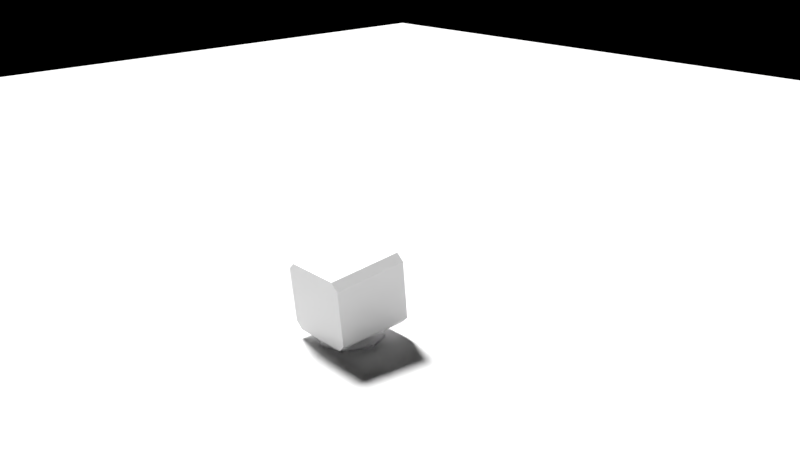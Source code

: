# Source: CrtMonitor.blend  (saved by Blender 2.79.0; exported with 4.5.12 LTS)
import bpy
from mathutils import Matrix  # noqa: F401  (used for matrix-valued properties, if any)

bpy.ops.wm.read_factory_settings(use_empty=True)
scene = bpy.context.scene
scene.name = 'Scene'

# ---- collections
col_collection_1 = bpy.data.collections.new('Collection 1'); scene.collection.children.link(col_collection_1)

# ---- images (referenced by path relative to the original .blend; pixels are not part of the script)
import os
ASSET_DIR = os.environ.get("B2B_ASSET_DIR", "")  # directory of the original .blend (textures are referenced by path, not embedded)
HERE = os.path.dirname(os.path.abspath(__file__))  # packed textures are extracted next to this script under _unpacked/

def load_image(name, relpath, width, height, colorspace="sRGB"):
    """Load a texture the original file referenced (path relative to the .blend, or extracted next to this script)."""
    p = next((c for c in (os.path.join(HERE, relpath), os.path.join(ASSET_DIR, relpath)) if relpath and os.path.exists(c)), "")
    if p:
        img = bpy.data.images.load(p, check_existing=True)
        img.name = name
    else:  # same state as the original file: an image datablock whose file is absent (Cycles renders it pink)
        img = bpy.data.images.new(name, width, height)
        img.source = "FILE"
        img.filepath = "//" + (relpath or name)
    img.colorspace_settings.name = colorspace
    return img
img_crtmonitortexture = load_image('CrtMonitorTexture', 'CrtMonitorTexture.png', 1024, 1024, 'sRGB')
img_tabletexture = load_image('TableTexture', 'TableTexture.png', 1024, 1024, 'sRGB')
img_desktop_jpg_001 = load_image('Desktop.jpg.001', 'Desktop.jpg', 1024, 1024, 'sRGB')

# ---- materials (node trees are filled in below, after node groups)
mat_plastic = bpy.data.materials.new('Plastic')
mat_plastic.alpha_threshold = 0.0
mat_plastic.roughness = 0.5
mat_display = bpy.data.materials.new('Display')
mat_display.alpha_threshold = 0.0
mat_display.roughness = 0.5

# ---- material node trees
mat_plastic.use_nodes = True; mat_plastic.node_tree.nodes.clear()
_N = mat_plastic.node_tree.nodes; _L = mat_plastic.node_tree.links
n0 = _N.new('ShaderNodeOutputMaterial'); n0.name = 'Material Output'; n0.location = (300, 300)
n1 = _N.new('ShaderNodeBsdfDiffuse'); n1.name = 'Diffuse BSDF'; n1.location = (10, 300)
n1.inputs[0].default_value = (1.0, 1.0, 1.0, 1.0)
n2 = _N.new('ShaderNodeTexImage'); n2.name = 'Image Texture'; n2.location = (-211, 336)
n2.width = 140
n2.image = img_crtmonitortexture
_L.new(n1.outputs[0], n0.inputs[0])
n0.is_active_output = True
mat_display.use_nodes = True; mat_display.node_tree.nodes.clear()
_N = mat_display.node_tree.nodes; _L = mat_display.node_tree.links
n0 = _N.new('ShaderNodeOutputMaterial'); n0.name = 'Material Output'; n0.location = (300, 300)
n1 = _N.new('ShaderNodeBsdfDiffuse'); n1.name = 'Diffuse BSDF'; n1.location = (10, 300)
n2 = _N.new('ShaderNodeTexCoord'); n2.name = 'Texture Coordinate'; n2.location = (-661, 444)
n3 = _N.new('ShaderNodeMapping'); n3.name = 'Mapping'; n3.location = (-439, 646)
n3.inputs[1].default_value = (0.0, -0.45, 0.0)
n3.inputs[3].default_value = (4.3, 3.5, 5.0)
n4 = _N.new('ShaderNodeTexImage'); n4.name = 'Image Texture.001'; n4.location = (1176, 205)
n4.width = 140
n4.image = img_tabletexture
n5 = _N.new('ShaderNodeTexImage'); n5.name = 'Image Texture.002'; n5.location = (1176, 205)
n5.width = 140
n5.image = img_tabletexture
n6 = _N.new('ShaderNodeTexImage'); n6.name = 'Image Texture'; n6.location = (-346, 317)
n6.width = 140
n6.image = img_desktop_jpg_001
n7 = _N.new('ShaderNodeTexImage'); n7.name = 'Image Texture.003'; n7.location = (-66, 85)
n7.width = 140
n7.image = img_crtmonitortexture
_L.new(n1.outputs[0], n0.inputs[0])
_L.new(n6.outputs[0], n1.inputs[0])
_L.new(n2.outputs[2], n3.inputs[0])
_L.new(n3.outputs[0], n6.inputs[0])
n0.is_active_output = True

# ---- world
world_world = bpy.data.worlds.new('World'); scene.world = world_world
world_world.use_nodes = True; world_world.node_tree.nodes.clear()
_N = world_world.node_tree.nodes; _L = world_world.node_tree.links
n0 = _N.new('ShaderNodeOutputWorld'); n0.name = 'World Output'; n0.location = (300, 300)
n1 = _N.new('ShaderNodeBackground'); n1.name = 'Background'; n1.location = (10, 300)
n1.inputs[0].default_value = (0.0, 0.0, 0.0, 1.0)
_L.new(n1.outputs[0], n0.inputs[0])
n0.is_active_output = True
world_world.color = (0.05088, 0.05088, 0.05088)
world_world.use_sun_shadow = False
world_world.sun_shadow_jitter_overblur = 0.0
world_world.cycles.sampling_method = 'MANUAL'

# ---- cameras
cam_camera = bpy.data.cameras.new('Camera')
cam_camera.clip_end = 100.0
cam_camera.lens = 35.0
cam_camera.sensor_width = 32.0
cam_camera.sensor_height = 18.0
cam_camera.ortho_scale = 7.314
cam_camera.dof.focus_distance = 0.0

# ---- lights
light_area = bpy.data.lights.new('Area', 'SUN')
light_area.transmission_factor = 0.0
light_area.angle = 0.1993
light_area.energy = 6.0
light_area.shadow_buffer_clip_start = 0.5
light_area.shadow_soft_size = 0.1
light_area.shadow_cascade_max_distance = 1000.0

# ---- meshes
me_plane = bpy.data.meshes.new('Plane')
me_plane.from_pydata([(-21.94, -21.94, 0.0), (21.94, -21.94, 0.0), (-21.94, 21.94, 0.0), (21.94, 21.94, 0.0)], [], [(0, 1, 3, 2)])
me_plane.use_remesh_preserve_volume = False
me_plane.use_remesh_preserve_attributes = False
me_plane.use_mirror_vertex_groups = False
me_plane.update()
me_cube_044 = bpy.data.meshes.new('Cube.044')
me_cube_044.from_pydata([(-0.3148, -0.2229, 1.108), (-0.3148, -0.267, 0.6385), (0.1978, -0.2667, 0.6384), (0.1978, -0.2227, 1.108), (-0.6741, 1.073, 0.7498), (-0.7313, -0.2221, 0.8712), (0.6143, -0.2217, 0.8711), (0.5581, 1.073, 0.7497), (-0.6698, -0.2221, 0.8712), (0.5528, -0.2217, 0.8711), (-0.6698, -0.2119, 0.8703), (0.5528, -0.2116, 0.8702), (-0.362, -0.2457, 0.8734), (0.245, -0.2455, 0.8734), (-0.05852, -0.2819, 0.2313), (-0.05846, -0.1619, 1.511), (-0.05799, 1.016, 0.1422), (-0.05794, 1.13, 1.357), (-0.05851, -0.2761, 0.2925), (-0.05847, -0.1676, 1.45), (-0.05851, -0.266, 0.2916), (-0.05847, -0.1575, 1.449), (-0.05852, -0.2716, 0.5959), (-0.05849, -0.2196, 1.151), (-0.05851, -0.2478, 0.8736), (-0.05796, 1.073, 0.7497), (-0.4497, -0.2642, 0.5061), (-0.4497, -0.1956, 1.238), (0.3327, -0.264, 0.506), (0.3327, -0.1953, 1.238), (0.4376, -0.2296, 0.8719), (-0.5546, -0.2299, 0.8719), (-0.05848, -0.1864, 1.335), (-0.05852, -0.2732, 0.4088), (-0.5495, 1.016, 0.1423), (-0.6741, 1.028, 0.2663), (-0.674, 1.118, 1.233), (-0.5495, 1.13, 1.357), (-0.5453, -0.2763, 0.2926), (-0.6698, -0.2647, 0.4166), (-0.6698, -0.1794, 1.326), (-0.5452, -0.1678, 1.45), (0.5581, 1.028, 0.2662), (0.4336, 1.016, 0.1422), (0.4336, 1.13, 1.357), (0.5582, 1.119, 1.233), (0.5528, -0.2643, 0.4165), (0.4283, -0.276, 0.2925), (0.4283, -0.1674, 1.45), (0.5529, -0.179, 1.326), (-0.7313, -0.1737, 1.387), (-0.6067, -0.162, 1.511), (-0.6068, -0.282, 0.2313), (-0.7313, -0.2704, 0.3553), (0.6143, -0.27, 0.3553), (0.4898, -0.2817, 0.2312), (0.4898, -0.1617, 1.511), (0.6144, -0.1733, 1.387), (-0.5452, -0.1576, 1.449), (-0.6698, -0.1693, 1.325), (-0.5914, -0.1712, 1.374), (-0.6698, -0.2546, 0.4156), (-0.5453, -0.2662, 0.2916), (-0.5915, -0.2655, 0.368), (0.4283, -0.2659, 0.2915), (0.5528, -0.2542, 0.4155), (0.4744, -0.2652, 0.3679), (0.5529, -0.1689, 1.325), (0.4283, -0.1573, 1.449), (0.4745, -0.1708, 1.374), (-0.04274, 0.9698, -0.01109), (0.3691, 0.799, -0.01109), (0.5396, 0.387, -0.01109), (0.3688, -0.02483, -0.01109), (-0.04324, -0.1953, -0.01109), (-0.4551, -0.02447, -0.01109), (-0.6255, 0.3875, -0.01109), (-0.4547, 0.7994, -0.01109), (-0.04285, 0.7059, 0.08428), (-0.04274, 0.9698, 0.04767), (0.1824, 0.6125, 0.08428), (0.3691, 0.799, 0.04767), (0.2757, 0.3871, 0.08428), (0.5396, 0.387, 0.04767), (0.1822, 0.1618, 0.08428), (0.3688, -0.02483, 0.04767), (-0.04313, 0.0686, 0.08428), (-0.04324, -0.1953, 0.04767), (-0.2684, 0.162, 0.08428), (-0.4551, -0.02447, 0.04767), (-0.3617, 0.3874, 0.08428), (-0.6255, 0.3875, 0.04767), (-0.2682, 0.6127, 0.08428), (-0.4547, 0.7994, 0.04767), (-0.04275, 0.9302, 0.08428), (0.3411, 0.771, 0.08428), (0.4999, 0.387, 0.08428), (0.3407, 0.003203, 0.08428), (-0.04322, -0.1556, 0.08428), (-0.4271, 0.003537, 0.08428), (-0.5859, 0.3875, 0.08428), (-0.4267, 0.7713, 0.08428), (-0.04285, 0.7059, 0.246), (0.1824, 0.6125, 0.246), (0.2757, 0.3871, 0.246), (0.1822, 0.1618, 0.246), (-0.04313, 0.0686, 0.246), (-0.2684, 0.162, 0.246), (-0.3617, 0.3874, 0.246), (-0.2682, 0.6127, 0.246)], [], [(15, 17, 37, 51), (40, 8, 10, 59), (7, 25, 17, 44, 45), (4, 5, 50, 36), (56, 44, 17, 15), (39, 8, 5, 53), (19, 41, 58, 21), (8, 39, 61, 10), (9, 49, 67, 11), (18, 47, 64, 20), (24, 13, 3, 23), (41, 19, 15, 51), (49, 9, 6, 57), (47, 18, 14, 55), (26, 31, 10, 61, 63), (30, 28, 66, 65, 11), (29, 30, 11, 67, 69), (28, 33, 20, 64, 66), (33, 26, 63, 62, 20), (9, 46, 54, 6), (54, 42, 7, 6), (22, 2, 13, 24), (27, 32, 21, 58, 60), (38, 18, 20, 62), (25, 4, 36, 37, 17), (42, 43, 16, 25, 7), (16, 34, 35, 4, 25), (14, 16, 43, 55), (1, 22, 24, 12), (31, 27, 60, 59, 10), (32, 29, 69, 68, 21), (18, 38, 52, 14), (12, 24, 23, 0), (8, 40, 50, 5), (48, 19, 21, 68), (6, 7, 45, 57), (35, 53, 5, 4), (46, 9, 11, 65), (19, 48, 56, 15), (2, 22, 33, 28), (0, 23, 32, 27), (1, 12, 31, 26), (3, 13, 30, 29), (13, 2, 28, 30), (23, 3, 29, 32), (22, 1, 26, 33), (12, 0, 27, 31), (58, 59, 60), (61, 62, 63), (64, 65, 66), (67, 68, 69), (53, 35, 34, 52), (36, 50, 51, 37), (42, 54, 55, 43), (57, 45, 44, 56), (52, 38, 39, 53), (41, 51, 50, 40), (54, 46, 47, 55), (49, 57, 56, 48), (40, 59, 58, 41), (67, 49, 48, 68), (38, 62, 61, 39), (64, 47, 46, 65), (52, 34, 16, 14), (77, 93, 79, 70), (72, 83, 85, 73), (73, 85, 87, 74), (74, 87, 89, 75), (75, 89, 91, 76), (76, 91, 93, 77), (70, 79, 81, 71), (71, 81, 83, 72), (70, 71, 72, 73, 74, 75, 76, 77), (81, 79, 94, 95), (83, 81, 95, 96), (85, 83, 96, 97), (87, 85, 97, 98), (89, 87, 98, 99), (91, 89, 99, 100), (93, 91, 100, 101), (79, 93, 101, 94), (92, 90, 108, 109), (78, 80, 95, 94), (80, 82, 96, 95), (82, 84, 97, 96), (84, 86, 98, 97), (86, 88, 99, 98), (88, 90, 100, 99), (90, 92, 101, 100), (92, 78, 94, 101), (103, 102, 109, 108, 107, 106, 105, 104), (88, 86, 106, 107), (84, 82, 104, 105), (80, 78, 102, 103), (78, 92, 109, 102), (90, 88, 107, 108), (86, 84, 105, 106), (82, 80, 103, 104)])
me_cube_044.polygons.foreach_set('material_index', [0, 0, 0, 0, 0, 0, 0, 0, 0, 0, 1, 0, 0, 0, 1, 1, 1, 1, 1, 0, 0, 1, 1, 0, 0, 0, 0, 0, 1, 1, 1, 0, 1, 0, 0, 0, 0, 0, 0, 1, 1, 1, 1, 1, 1, 1, 1, 1, 1, 1, 1, 0, 0, 0, 0, 0, 0, 0, 0, 0, 0, 0, 0, 0, 0, 0, 0, 0, 0, 0, 0, 0, 0, 0, 0, 0, 0, 0, 0, 0, 0, 0, 0, 0, 0, 0, 0, 0, 0, 0, 0, 0, 0, 0, 0, 0, 0, 0])
_uv = me_cube_044.uv_layers.new(name='UVMap')
_uv.uv.foreach_set('vector', [0.6992, 0.3508, 0.4613, 0.3509, 0.4613, 0.2611, 0.6992, 0.2505, 0.7154, 0.1326, 0.7641, 0.07315, 0.7654, 0.07438, 0.717, 0.1333, 0.3497, 0.4636, 0.3497, 0.3509, 0.4613, 0.3509, 0.4613, 0.4408, 0.4385, 0.4636, 0.3497, 0.2383, 0.3497, 0.0001982, 0.4445, 0.0001983, 0.4385, 0.2383, 0.6992, 0.451, 0.4613, 0.4408, 0.4613, 0.3509, 0.6992, 0.3508, 0.8244, 0.0153, 0.7641, 0.07315, 0.7571, 0.06651, 0.8244, 0.000198, 0.7694, 0.2362, 0.7146, 0.166, 0.7167, 0.1654, 0.7708, 0.2349, 0.7641, 0.07315, 0.8244, 0.0153, 0.8251, 0.01702, 0.7654, 0.07438, 0.9334, 0.2355, 0.8758, 0.2986, 0.875, 0.2965, 0.932, 0.2342, 0.923, 0.07337, 0.9826, 0.1434, 0.981, 0.1441, 0.9217, 0.07472, 0.1123, 0.8087, 0.1677, 0.8088, 0.1591, 0.8519, 0.1122, 0.8596, 0.7146, 0.166, 0.7694, 0.2362, 0.7618, 0.2434, 0.6996, 0.1649, 0.8758, 0.2986, 0.9334, 0.2355, 0.9409, 0.2421, 0.8761, 0.3154, 0.9826, 0.1434, 0.923, 0.07337, 0.9303, 0.06622, 0.9985, 0.1439, 0.04086, 0.7414, 0.02156, 0.8086, 0.000198, 0.8085, 0.0004729, 0.7249, 0.01496, 0.7162, 0.2031, 0.8088, 0.184, 0.7416, 0.21, 0.7165, 0.2244, 0.7252, 0.2244, 0.8089, 0.1838, 0.876, 0.2031, 0.8088, 0.2244, 0.8089, 0.2242, 0.8925, 0.2097, 0.9013, 0.184, 0.7416, 0.1124, 0.7236, 0.1125, 0.7021, 0.2016, 0.7024, 0.21, 0.7165, 0.1124, 0.7236, 0.04086, 0.7414, 0.01496, 0.7162, 0.02332, 0.7021, 0.1125, 0.7021, 0.9334, 0.2355, 0.9853, 0.1748, 0.9998, 0.1739, 0.9409, 0.2421, 0.255, 0.7017, 0.2609, 0.4636, 0.3497, 0.4636, 0.3497, 0.7017, 0.1124, 0.7578, 0.1592, 0.7657, 0.1677, 0.8088, 0.1123, 0.8087, 0.04066, 0.8758, 0.1122, 0.8938, 0.1122, 0.9153, 0.02301, 0.915, 0.01469, 0.901, 0.8565, 0.01609, 0.923, 0.07337, 0.9217, 0.07472, 0.8558, 0.01804, 0.3497, 0.3509, 0.3497, 0.2383, 0.4385, 0.2383, 0.4613, 0.2611, 0.4613, 0.3509, 0.2609, 0.4636, 0.2381, 0.4408, 0.2381, 0.3509, 0.3497, 0.3509, 0.3497, 0.4636, 0.2381, 0.3509, 0.2381, 0.2611, 0.2609, 0.2383, 0.3497, 0.2383, 0.3497, 0.3509, 0.0002008, 0.3508, 0.2381, 0.3509, 0.2381, 0.4408, 0.000198, 0.451, 0.06557, 0.7656, 0.1124, 0.7578, 0.1123, 0.8087, 0.05689, 0.8086, 0.02156, 0.8086, 0.04066, 0.8758, 0.01469, 0.901, 0.0002287, 0.8922, 0.000198, 0.8085, 0.1122, 0.8938, 0.1838, 0.876, 0.2097, 0.9013, 0.2013, 0.9153, 0.1122, 0.9153, 0.923, 0.07337, 0.8565, 0.01609, 0.8556, 0.0001981, 0.9303, 0.06622, 0.05689, 0.8086, 0.1123, 0.8087, 0.1122, 0.8596, 0.06545, 0.8517, 0.7641, 0.07315, 0.7154, 0.1326, 0.6999, 0.1339, 0.7571, 0.06651, 0.841, 0.2991, 0.7694, 0.2362, 0.7708, 0.2349, 0.8417, 0.2972, 0.3497, 0.7017, 0.3497, 0.4636, 0.4385, 0.4636, 0.4445, 0.7017, 0.2609, 0.2383, 0.255, 0.000198, 0.3497, 0.0001982, 0.3497, 0.2383, 0.9853, 0.1748, 0.9334, 0.2355, 0.932, 0.2342, 0.9833, 0.1742, 0.7694, 0.2362, 0.841, 0.2991, 0.8415, 0.3156, 0.7618, 0.2434, 0.1592, 0.7657, 0.1124, 0.7578, 0.1124, 0.7236, 0.184, 0.7416, 0.06545, 0.8517, 0.1122, 0.8596, 0.1122, 0.8938, 0.04066, 0.8758, 0.06557, 0.7656, 0.05689, 0.8086, 0.02156, 0.8086, 0.04086, 0.7414, 0.1591, 0.8519, 0.1677, 0.8088, 0.2031, 0.8088, 0.1838, 0.876, 0.1677, 0.8088, 0.1592, 0.7657, 0.184, 0.7416, 0.2031, 0.8088, 0.1122, 0.8596, 0.1591, 0.8519, 0.1838, 0.876, 0.1122, 0.8938, 0.1124, 0.7578, 0.06557, 0.7656, 0.04086, 0.7414, 0.1124, 0.7236, 0.05689, 0.8086, 0.06545, 0.8517, 0.04066, 0.8758, 0.02156, 0.8086, 0.02301, 0.915, 0.0002287, 0.8922, 0.01469, 0.901, 0.0004729, 0.7249, 0.02332, 0.7021, 0.01496, 0.7162, 0.2016, 0.7024, 0.2244, 0.7252, 0.21, 0.7165, 0.2242, 0.8925, 0.2013, 0.9153, 0.2097, 0.9013, 0.09482, 0.06759, 0.2609, 0.2383, 0.2381, 0.2611, 0.07204, 0.09037, 0.4385, 0.2383, 0.6046, 0.06759, 0.6274, 0.09037, 0.4613, 0.2611, 0.2609, 0.4636, 0.09465, 0.6341, 0.07187, 0.6113, 0.2381, 0.4408, 0.6048, 0.6341, 0.4385, 0.4636, 0.4613, 0.4408, 0.6275, 0.6113, 0.8556, 0.0001981, 0.8565, 0.01609, 0.8244, 0.0153, 0.8244, 0.000198, 0.7146, 0.166, 0.6996, 0.1649, 0.6999, 0.1339, 0.7154, 0.1326, 0.9998, 0.1739, 0.9853, 0.1748, 0.9826, 0.1434, 0.9985, 0.1439, 0.8758, 0.2986, 0.8761, 0.3154, 0.8415, 0.3156, 0.841, 0.2991, 0.7154, 0.1326, 0.717, 0.1333, 0.7167, 0.1654, 0.7146, 0.166, 0.875, 0.2965, 0.8758, 0.2986, 0.841, 0.2991, 0.8417, 0.2972, 0.8565, 0.01609, 0.8558, 0.01804, 0.8251, 0.01702, 0.8244, 0.0153, 0.981, 0.1441, 0.9826, 0.1434, 0.9853, 0.1748, 0.9833, 0.1742, 0.0002036, 0.2505, 0.2381, 0.2611, 0.2381, 0.3509, 0.0002008, 0.3508, 0.4695, 0.7523, 0.4695, 0.7415, 0.551, 0.7415, 0.551, 0.7523, 0.3879, 0.7527, 0.3879, 0.7634, 0.3064, 0.7634, 0.3064, 0.7527, 0.3064, 0.7527, 0.3064, 0.7634, 0.2248, 0.7634, 0.2248, 0.7527, 0.2248, 0.7523, 0.2248, 0.7415, 0.3064, 0.7415, 0.3064, 0.7523, 0.3064, 0.7523, 0.3064, 0.7415, 0.3879, 0.7415, 0.3879, 0.7523, 0.3879, 0.7523, 0.3879, 0.7415, 0.4695, 0.7415, 0.4695, 0.7523, 0.551, 0.7527, 0.551, 0.7634, 0.4695, 0.7634, 0.4695, 0.7527, 0.4695, 0.7527, 0.4695, 0.7634, 0.3879, 0.7634, 0.3879, 0.7527, 0.7573, 0.316, 0.8388, 0.316, 0.8965, 0.3737, 0.8965, 0.4552, 0.8388, 0.5129, 0.7573, 0.5129, 0.6996, 0.4552, 0.6996, 0.3737, 0.4695, 0.7634, 0.551, 0.7634, 0.5482, 0.7729, 0.4722, 0.7729, 0.3879, 0.7634, 0.4695, 0.7634, 0.4667, 0.7729, 0.3907, 0.7729, 0.3064, 0.7634, 0.3879, 0.7634, 0.3851, 0.7729, 0.3092, 0.7729, 0.2248, 0.7634, 0.3064, 0.7634, 0.3036, 0.7729, 0.2276, 0.7729, 0.3064, 0.7415, 0.2248, 0.7415, 0.2276, 0.7321, 0.3036, 0.7321, 0.3879, 0.7415, 0.3064, 0.7415, 0.3092, 0.7321, 0.3851, 0.7321, 0.4695, 0.7415, 0.3879, 0.7415, 0.3907, 0.7321, 0.4667, 0.7321, 0.551, 0.7415, 0.4695, 0.7415, 0.4722, 0.7321, 0.5482, 0.7321, 0.2694, 0.7021, 0.3141, 0.7021, 0.3141, 0.7317, 0.2694, 0.7317, 0.8136, 0.6588, 0.8452, 0.6273, 0.8831, 0.643, 0.8293, 0.6967, 0.8452, 0.6273, 0.8452, 0.5827, 0.8831, 0.567, 0.8831, 0.643, 0.8452, 0.5827, 0.8136, 0.5512, 0.8293, 0.5133, 0.8831, 0.567, 0.8136, 0.5512, 0.769, 0.5512, 0.7533, 0.5133, 0.8293, 0.5133, 0.769, 0.5512, 0.7375, 0.5827, 0.6996, 0.567, 0.7533, 0.5133, 0.7375, 0.5827, 0.7375, 0.6273, 0.6996, 0.643, 0.6996, 0.567, 0.7375, 0.6273, 0.769, 0.6588, 0.7533, 0.6967, 0.6996, 0.643, 0.769, 0.6588, 0.8136, 0.6588, 0.8293, 0.6967, 0.7533, 0.6967, 0.7758, 0.8048, 0.7312, 0.8048, 0.6996, 0.7733, 0.6996, 0.7287, 0.7312, 0.6971, 0.7758, 0.6971, 0.8073, 0.7287, 0.8073, 0.7733, 0.3587, 0.7021, 0.4033, 0.7021, 0.4033, 0.7317, 0.3587, 0.7317, 0.4479, 0.7021, 0.4925, 0.7021, 0.4925, 0.7317, 0.4479, 0.7317, 0.5371, 0.7021, 0.5817, 0.7021, 0.5817, 0.7317, 0.5371, 0.7317, 0.2248, 0.7021, 0.2694, 0.7021, 0.2694, 0.7317, 0.2248, 0.7317, 0.3141, 0.7021, 0.3587, 0.7021, 0.3587, 0.7317, 0.3141, 0.7317, 0.4033, 0.7021, 0.4479, 0.7021, 0.4479, 0.7317, 0.4033, 0.7317, 0.4925, 0.7021, 0.5371, 0.7021, 0.5371, 0.7317, 0.4925, 0.7317])
me_cube_044.materials.append(mat_plastic)
me_cube_044.materials.append(mat_display)
me_cube_044.use_remesh_preserve_volume = False
me_cube_044.use_remesh_preserve_attributes = False
me_cube_044.use_mirror_vertex_groups = False
me_cube_044.update()

# ---- objects
ob_plane = bpy.data.objects.new('Plane', me_plane)
ob_area = bpy.data.objects.new('Area', light_area)
ob_camera = bpy.data.objects.new('Camera', cam_camera)
ob_cube_030 = bpy.data.objects.new('Cube.030', me_cube_044)

# ---- transforms, parenting, visibility, modifiers, constraints
ob_plane.location = (0.0, 0.0, 0.0)
ob_plane.lineart.crease_threshold = 0.0
ob_area.location = (-6.101, 0.4293, 10.75)
ob_area.rotation_euler = (-0.1704, -0.5457, 0.1028)
ob_area.lineart.crease_threshold = 0.0
ob_camera.location = (8.375, -7.386, 5.806)
ob_camera.rotation_euler = (1.207, -4.26e-06, 0.8049)
ob_camera.lock_rotations_4d = False
ob_camera.empty_display_type = 'ARROWS'
ob_camera.color = (0.0, 0.0, 0.0, 0.0)
ob_camera.display_type = 'WIRE'
ob_camera.lineart.crease_threshold = 0.0
ob_cube_030.location = (0.0, 0.0, 0.0)
ob_cube_030.rotation_euler = (0.0, 0.0, 3.112)
ob_cube_030.scale = (0.8428, 0.8428, 0.8428)
ob_cube_030.lineart.crease_threshold = 0.0

# ---- collection membership
col_collection_1.objects.link(ob_plane)
col_collection_1.objects.link(ob_area)
col_collection_1.objects.link(ob_camera)
col_collection_1.objects.link(ob_cube_030)

# ---- scene / render settings (as saved in the file)
scene.camera = ob_camera
scene.frame_start = 1; scene.frame_end = 250; scene.frame_set(1)
scene.render.engine = 'CYCLES'
scene.render.dither_intensity = 0.0
scene.render.use_border = True
scene.cycles.use_denoising = False
scene.cycles.samples = 128
scene.cycles.sampling_pattern = 'TABULATED_SOBOL'
scene.cycles.use_adaptive_sampling = False
scene.cycles.use_light_tree = False
scene.cycles.blur_glossy = 0.0
scene.cycles.sample_clamp_indirect = 0.0
scene.view_settings.view_transform = 'Standard'
bpy.context.view_layer.update()
